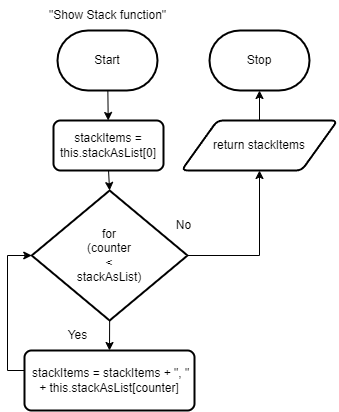

The diagram above was exported from draw.io. Its source (the exported page's mxGraphModel, read from the mxfile embedded in the PNG):
<mxGraphModel dx="1086" dy="658" grid="1" gridSize="10" guides="1" tooltips="1" connect="1" arrows="1" fold="1" page="1" pageScale="1" pageWidth="827" pageHeight="1169" math="0" shadow="0">
  <root>
    <mxCell id="0" />
    <mxCell id="1" parent="0" />
    <mxCell id="4" value="" style="edgeStyle=none;html=1;" parent="1" source="2" target="3" edge="1">
      <mxGeometry relative="1" as="geometry" />
    </mxCell>
    <mxCell id="2" value="Start" style="strokeWidth=2;html=1;shape=mxgraph.flowchart.terminator;whiteSpace=wrap;" parent="1" vertex="1">
      <mxGeometry x="290" y="80" width="100" height="60" as="geometry" />
    </mxCell>
    <mxCell id="6" style="edgeStyle=none;html=1;exitX=0.5;exitY=1;exitDx=0;exitDy=0;entryX=0.5;entryY=0;entryDx=0;entryDy=0;entryPerimeter=0;" parent="1" source="3" target="5" edge="1">
      <mxGeometry relative="1" as="geometry" />
    </mxCell>
    <mxCell id="3" value="stackItems = this.stackAsList[0]" style="rounded=1;whiteSpace=wrap;html=1;absoluteArcSize=1;arcSize=14;strokeWidth=2;" parent="1" vertex="1">
      <mxGeometry x="286" y="170" width="110" height="50" as="geometry" />
    </mxCell>
    <mxCell id="8" style="edgeStyle=none;html=1;exitX=0.5;exitY=1;exitDx=0;exitDy=0;exitPerimeter=0;entryX=0.5;entryY=0;entryDx=0;entryDy=0;" parent="1" source="5" target="7" edge="1">
      <mxGeometry relative="1" as="geometry" />
    </mxCell>
    <mxCell id="13" style="edgeStyle=orthogonalEdgeStyle;rounded=0;html=1;entryX=0.5;entryY=1;entryDx=0;entryDy=0;" parent="1" source="5" target="12" edge="1">
      <mxGeometry relative="1" as="geometry">
        <Array as="points">
          <mxPoint x="492" y="305" />
        </Array>
      </mxGeometry>
    </mxCell>
    <mxCell id="5" value="for&lt;br&gt;(counter &lt;br&gt;&amp;lt; &lt;br&gt;stackAsList)" style="strokeWidth=2;html=1;shape=mxgraph.flowchart.decision;whiteSpace=wrap;" parent="1" vertex="1">
      <mxGeometry x="264.25" y="240" width="155.75" height="130" as="geometry" />
    </mxCell>
    <mxCell id="9" style="edgeStyle=orthogonalEdgeStyle;html=1;entryX=0;entryY=0.5;entryDx=0;entryDy=0;entryPerimeter=0;rounded=0;" parent="1" source="7" target="5" edge="1">
      <mxGeometry relative="1" as="geometry">
        <Array as="points">
          <mxPoint x="240" y="420" />
          <mxPoint x="240" y="305" />
        </Array>
      </mxGeometry>
    </mxCell>
    <mxCell id="7" value="&lt;div&gt;&amp;nbsp; &amp;nbsp; &amp;nbsp;&lt;/div&gt;&lt;div&gt;&amp;nbsp;stackItems = stackItems + &quot;, &quot; + this.stackAsList[counter]&lt;/div&gt;&lt;div&gt;&lt;br&gt;&lt;/div&gt;" style="rounded=1;whiteSpace=wrap;html=1;absoluteArcSize=1;arcSize=14;strokeWidth=2;" parent="1" vertex="1">
      <mxGeometry x="257" y="400" width="170" height="60" as="geometry" />
    </mxCell>
    <mxCell id="10" value="Yes" style="text;html=1;align=center;verticalAlign=middle;resizable=0;points=[];autosize=1;strokeColor=none;fillColor=none;" parent="1" vertex="1">
      <mxGeometry x="290" y="370" width="40" height="30" as="geometry" />
    </mxCell>
    <mxCell id="11" value="Stop" style="strokeWidth=2;html=1;shape=mxgraph.flowchart.terminator;whiteSpace=wrap;" parent="1" vertex="1">
      <mxGeometry x="442" y="80" width="100" height="60" as="geometry" />
    </mxCell>
    <mxCell id="14" value="" style="edgeStyle=orthogonalEdgeStyle;rounded=0;html=1;" parent="1" source="12" target="11" edge="1">
      <mxGeometry relative="1" as="geometry" />
    </mxCell>
    <mxCell id="12" value="return stackItems" style="shape=parallelogram;html=1;strokeWidth=2;perimeter=parallelogramPerimeter;whiteSpace=wrap;rounded=1;arcSize=12;size=0.23;" parent="1" vertex="1">
      <mxGeometry x="414" y="170" width="156" height="50" as="geometry" />
    </mxCell>
    <mxCell id="15" value="No" style="text;html=1;align=center;verticalAlign=middle;resizable=0;points=[];autosize=1;strokeColor=none;fillColor=none;" parent="1" vertex="1">
      <mxGeometry x="396" y="260" width="40" height="30" as="geometry" />
    </mxCell>
    <mxCell id="16" value="&quot;Show Stack function&quot;" style="text;html=1;align=center;verticalAlign=middle;resizable=0;points=[];autosize=1;strokeColor=none;fillColor=none;" vertex="1" parent="1">
      <mxGeometry x="270" y="50" width="140" height="30" as="geometry" />
    </mxCell>
  </root>
</mxGraphModel>